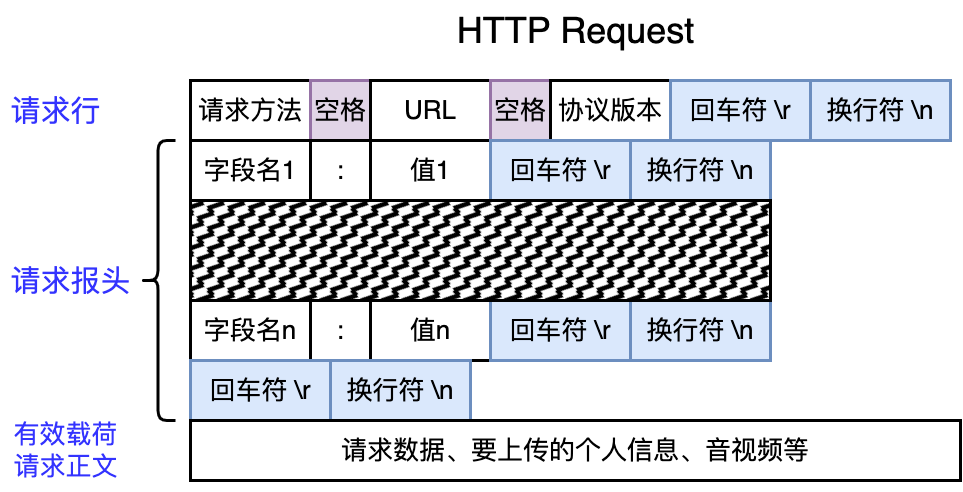

The diagram above was exported from draw.io. Its source (the exported page's mxGraphModel, read from the mxfile embedded in the PNG):
<mxGraphModel dx="1343" dy="867" grid="1" gridSize="10" guides="1" tooltips="1" connect="1" arrows="1" fold="1" page="0" pageScale="1" pageWidth="827" pageHeight="1169" background="#ffffff" math="0" shadow="0">
  <root>
    <mxCell id="0" />
    <mxCell id="1" parent="0" />
    <mxCell id="L6eIEvVXTa0vKO9upY19-1" value="&lt;font style=&quot;font-size: 36px;&quot;&gt;HTTP Request&lt;/font&gt;" style="text;html=1;align=center;verticalAlign=middle;resizable=0;points=[];autosize=1;strokeColor=none;fillColor=none;" vertex="1" parent="1">
      <mxGeometry x="715" y="130" width="260" height="60" as="geometry" />
    </mxCell>
    <mxCell id="L6eIEvVXTa0vKO9upY19-2" value="&lt;font style=&quot;font-size: 26px;&quot;&gt;请求方法&lt;/font&gt;" style="rounded=0;whiteSpace=wrap;html=1;strokeWidth=3;" vertex="1" parent="1">
      <mxGeometry x="460" y="210" width="120" height="60" as="geometry" />
    </mxCell>
    <mxCell id="L6eIEvVXTa0vKO9upY19-3" value="&lt;font color=&quot;#3333ff&quot; style=&quot;font-size: 30px;&quot;&gt;请求行&lt;/font&gt;" style="text;html=1;align=center;verticalAlign=middle;resizable=0;points=[];autosize=1;strokeColor=none;fillColor=none;" vertex="1" parent="1">
      <mxGeometry x="270" y="215" width="110" height="50" as="geometry" />
    </mxCell>
    <mxCell id="L6eIEvVXTa0vKO9upY19-4" value="&lt;font style=&quot;font-size: 26px;&quot;&gt;空格&lt;/font&gt;" style="rounded=0;whiteSpace=wrap;html=1;strokeWidth=3;fillColor=#e1d5e7;strokeColor=#9673a6;" vertex="1" parent="1">
      <mxGeometry x="580" y="210" width="60" height="60" as="geometry" />
    </mxCell>
    <mxCell id="L6eIEvVXTa0vKO9upY19-5" value="&lt;font style=&quot;font-size: 26px;&quot;&gt;URL&lt;/font&gt;" style="rounded=0;whiteSpace=wrap;html=1;strokeWidth=3;" vertex="1" parent="1">
      <mxGeometry x="640" y="210" width="120" height="60" as="geometry" />
    </mxCell>
    <mxCell id="L6eIEvVXTa0vKO9upY19-6" value="&lt;font style=&quot;font-size: 26px;&quot;&gt;空格&lt;/font&gt;" style="rounded=0;whiteSpace=wrap;html=1;strokeWidth=3;fillColor=#e1d5e7;strokeColor=#9673a6;" vertex="1" parent="1">
      <mxGeometry x="760" y="210" width="60" height="60" as="geometry" />
    </mxCell>
    <mxCell id="L6eIEvVXTa0vKO9upY19-8" value="&lt;font style=&quot;font-size: 26px;&quot;&gt;协议版本&lt;/font&gt;" style="rounded=0;whiteSpace=wrap;html=1;strokeWidth=3;" vertex="1" parent="1">
      <mxGeometry x="820" y="210" width="120" height="60" as="geometry" />
    </mxCell>
    <mxCell id="L6eIEvVXTa0vKO9upY19-9" value="&lt;span style=&quot;font-size: 26px;&quot;&gt;回车符 \r&lt;/span&gt;" style="rounded=0;whiteSpace=wrap;html=1;strokeWidth=3;fillColor=#dae8fc;strokeColor=#6c8ebf;" vertex="1" parent="1">
      <mxGeometry x="940" y="210" width="140" height="60" as="geometry" />
    </mxCell>
    <mxCell id="L6eIEvVXTa0vKO9upY19-10" value="&lt;span style=&quot;font-size: 26px;&quot;&gt;换行符 \n&lt;/span&gt;" style="rounded=0;whiteSpace=wrap;html=1;strokeWidth=3;fillColor=#dae8fc;strokeColor=#6c8ebf;" vertex="1" parent="1">
      <mxGeometry x="1080" y="210" width="140" height="60" as="geometry" />
    </mxCell>
    <mxCell id="L6eIEvVXTa0vKO9upY19-11" value="&lt;span style=&quot;font-size: 26px;&quot;&gt;字段名1&lt;/span&gt;" style="rounded=0;whiteSpace=wrap;html=1;strokeWidth=3;" vertex="1" parent="1">
      <mxGeometry x="460" y="270" width="120" height="60" as="geometry" />
    </mxCell>
    <mxCell id="L6eIEvVXTa0vKO9upY19-12" value="&lt;span style=&quot;font-size: 26px;&quot;&gt;:&lt;/span&gt;" style="rounded=0;whiteSpace=wrap;html=1;strokeWidth=3;" vertex="1" parent="1">
      <mxGeometry x="580" y="270" width="60" height="60" as="geometry" />
    </mxCell>
    <mxCell id="L6eIEvVXTa0vKO9upY19-13" value="&lt;font style=&quot;font-size: 26px;&quot;&gt;值1&lt;/font&gt;" style="rounded=0;whiteSpace=wrap;html=1;strokeWidth=3;" vertex="1" parent="1">
      <mxGeometry x="640" y="270" width="120" height="60" as="geometry" />
    </mxCell>
    <mxCell id="L6eIEvVXTa0vKO9upY19-16" value="&lt;span style=&quot;font-size: 26px;&quot;&gt;回车符 \r&lt;/span&gt;" style="rounded=0;whiteSpace=wrap;html=1;strokeWidth=3;fillColor=#dae8fc;strokeColor=#6c8ebf;" vertex="1" parent="1">
      <mxGeometry x="760" y="270" width="140" height="60" as="geometry" />
    </mxCell>
    <mxCell id="L6eIEvVXTa0vKO9upY19-17" value="&lt;span style=&quot;font-size: 26px;&quot;&gt;换行符 \n&lt;/span&gt;" style="rounded=0;whiteSpace=wrap;html=1;strokeWidth=3;fillColor=#dae8fc;strokeColor=#6c8ebf;" vertex="1" parent="1">
      <mxGeometry x="900" y="270" width="140" height="60" as="geometry" />
    </mxCell>
    <mxCell id="L6eIEvVXTa0vKO9upY19-18" value="&lt;span style=&quot;font-size: 26px;&quot;&gt;字段名n&lt;/span&gt;" style="rounded=0;whiteSpace=wrap;html=1;strokeWidth=3;" vertex="1" parent="1">
      <mxGeometry x="460" y="430" width="120" height="60" as="geometry" />
    </mxCell>
    <mxCell id="L6eIEvVXTa0vKO9upY19-19" value="&lt;span style=&quot;font-size: 26px;&quot;&gt;:&lt;/span&gt;" style="rounded=0;whiteSpace=wrap;html=1;strokeWidth=3;" vertex="1" parent="1">
      <mxGeometry x="580" y="430" width="60" height="60" as="geometry" />
    </mxCell>
    <mxCell id="L6eIEvVXTa0vKO9upY19-20" value="&lt;font style=&quot;font-size: 26px;&quot;&gt;值n&lt;/font&gt;" style="rounded=0;whiteSpace=wrap;html=1;strokeWidth=3;" vertex="1" parent="1">
      <mxGeometry x="640" y="430" width="120" height="60" as="geometry" />
    </mxCell>
    <mxCell id="L6eIEvVXTa0vKO9upY19-21" value="&lt;span style=&quot;font-size: 26px;&quot;&gt;回车符 \r&lt;/span&gt;" style="rounded=0;whiteSpace=wrap;html=1;strokeWidth=3;fillColor=#dae8fc;strokeColor=#6c8ebf;" vertex="1" parent="1">
      <mxGeometry x="760" y="430" width="140" height="60" as="geometry" />
    </mxCell>
    <mxCell id="L6eIEvVXTa0vKO9upY19-22" value="&lt;span style=&quot;font-size: 26px;&quot;&gt;换行符 \n&lt;/span&gt;" style="rounded=0;whiteSpace=wrap;html=1;strokeWidth=3;fillColor=#dae8fc;strokeColor=#6c8ebf;" vertex="1" parent="1">
      <mxGeometry x="900" y="430" width="140" height="60" as="geometry" />
    </mxCell>
    <mxCell id="L6eIEvVXTa0vKO9upY19-23" value="" style="rounded=0;whiteSpace=wrap;html=1;strokeWidth=3;fillStyle=zigzag-line;fillColor=#000000;" vertex="1" parent="1">
      <mxGeometry x="460" y="330" width="580" height="100" as="geometry" />
    </mxCell>
    <mxCell id="L6eIEvVXTa0vKO9upY19-24" value="&lt;span style=&quot;font-size: 26px;&quot;&gt;回车符 \r&lt;/span&gt;" style="rounded=0;whiteSpace=wrap;html=1;strokeWidth=3;fillColor=#dae8fc;strokeColor=#6c8ebf;" vertex="1" parent="1">
      <mxGeometry x="460" y="490" width="140" height="60" as="geometry" />
    </mxCell>
    <mxCell id="L6eIEvVXTa0vKO9upY19-25" value="&lt;span style=&quot;font-size: 26px;&quot;&gt;换行符 \n&lt;/span&gt;" style="rounded=0;whiteSpace=wrap;html=1;strokeWidth=3;fillColor=#dae8fc;strokeColor=#6c8ebf;" vertex="1" parent="1">
      <mxGeometry x="600" y="490" width="140" height="60" as="geometry" />
    </mxCell>
    <mxCell id="L6eIEvVXTa0vKO9upY19-26" value="&lt;span style=&quot;font-size: 26px;&quot;&gt;请求数据、要上传的个人信息、音视频等&lt;/span&gt;" style="rounded=0;whiteSpace=wrap;html=1;strokeWidth=3;" vertex="1" parent="1">
      <mxGeometry x="460" y="550" width="770" height="60" as="geometry" />
    </mxCell>
    <mxCell id="L6eIEvVXTa0vKO9upY19-27" value="&lt;font color=&quot;#3333ff&quot; style=&quot;font-size: 26px;&quot;&gt;有效载荷&lt;br&gt;请求正文&lt;/font&gt;" style="text;html=1;align=center;verticalAlign=middle;resizable=0;points=[];autosize=1;strokeColor=none;fillColor=none;" vertex="1" parent="1">
      <mxGeometry x="270" y="540" width="130" height="80" as="geometry" />
    </mxCell>
    <mxCell id="L6eIEvVXTa0vKO9upY19-28" value="" style="shape=curlyBracket;whiteSpace=wrap;html=1;rounded=1;labelPosition=left;verticalLabelPosition=middle;align=right;verticalAlign=middle;strokeWidth=3;" vertex="1" parent="1">
      <mxGeometry x="410" y="270" width="35" height="280" as="geometry" />
    </mxCell>
    <mxCell id="L6eIEvVXTa0vKO9upY19-29" value="&lt;font color=&quot;#3333ff&quot;&gt;&lt;span style=&quot;font-size: 30px;&quot;&gt;请求报头&lt;/span&gt;&lt;/font&gt;" style="text;html=1;align=center;verticalAlign=middle;resizable=0;points=[];autosize=1;strokeColor=none;fillColor=none;" vertex="1" parent="1">
      <mxGeometry x="270" y="385" width="140" height="50" as="geometry" />
    </mxCell>
  </root>
</mxGraphModel>